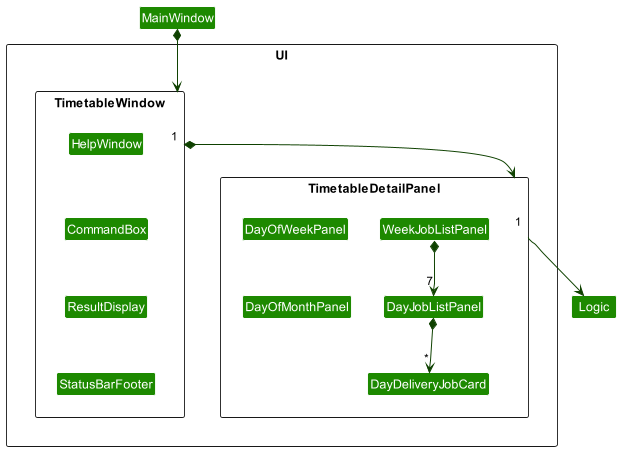

The diagram above was rendered by PlantUML. Its source (embedded in the PNG):
@startuml
!include style.puml
skinparam arrowThickness 1.1
skinparam arrowColor UI_COLOR_T4
skinparam classBackgroundColor UI_COLOR

package UI <<Rectangle>>{

package TimetableWindow <<Rectangle>> {
Class StatusBarFooter
Class CommandBox
Class ResultDisplay
Class HelpWindow

}
package TimetableDetailPanel <<Rectangle>> {
Class DayOfWeekPanel
Class DayOfMonthPanel
Class WeekJobListPanel
Class DayJobListPanel
Class DayDeliveryJobCard
}


}

Class MainWindow
MainWindow *-down-> "1" TimetableWindow

HelpWindow -[hidden]down- CommandBox
CommandBox -[hidden]down- ResultDisplay
ResultDisplay -[hidden]down- StatusBarFooter

TimetableWindow *-down-> "1" TimetableDetailPanel
TimetableDetailPanel --> Logic

DayOfWeekPanel -[hidden]down- DayOfMonthPanel
WeekJobListPanel -[hidden]left- DayOfWeekPanel
WeekJobListPanel *-down-> "7" DayJobListPanel
DayJobListPanel *-down-> "*" DayDeliveryJobCard


@enduml